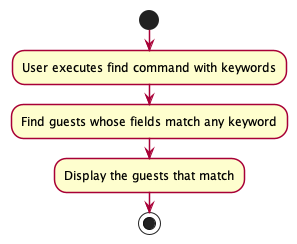

The diagram above was rendered by PlantUML. Its source (embedded in the PNG):
@startuml
skinparam activity {
    ArrowColor #A80036
    BackgroundColor #FEFECE
    BorderColor #A80036
    BorderThickness 1.5
}
start
:User executes find command with keywords;
:Find guests whose fields match any keyword;
:Display the guests that match;
stop

@enduml